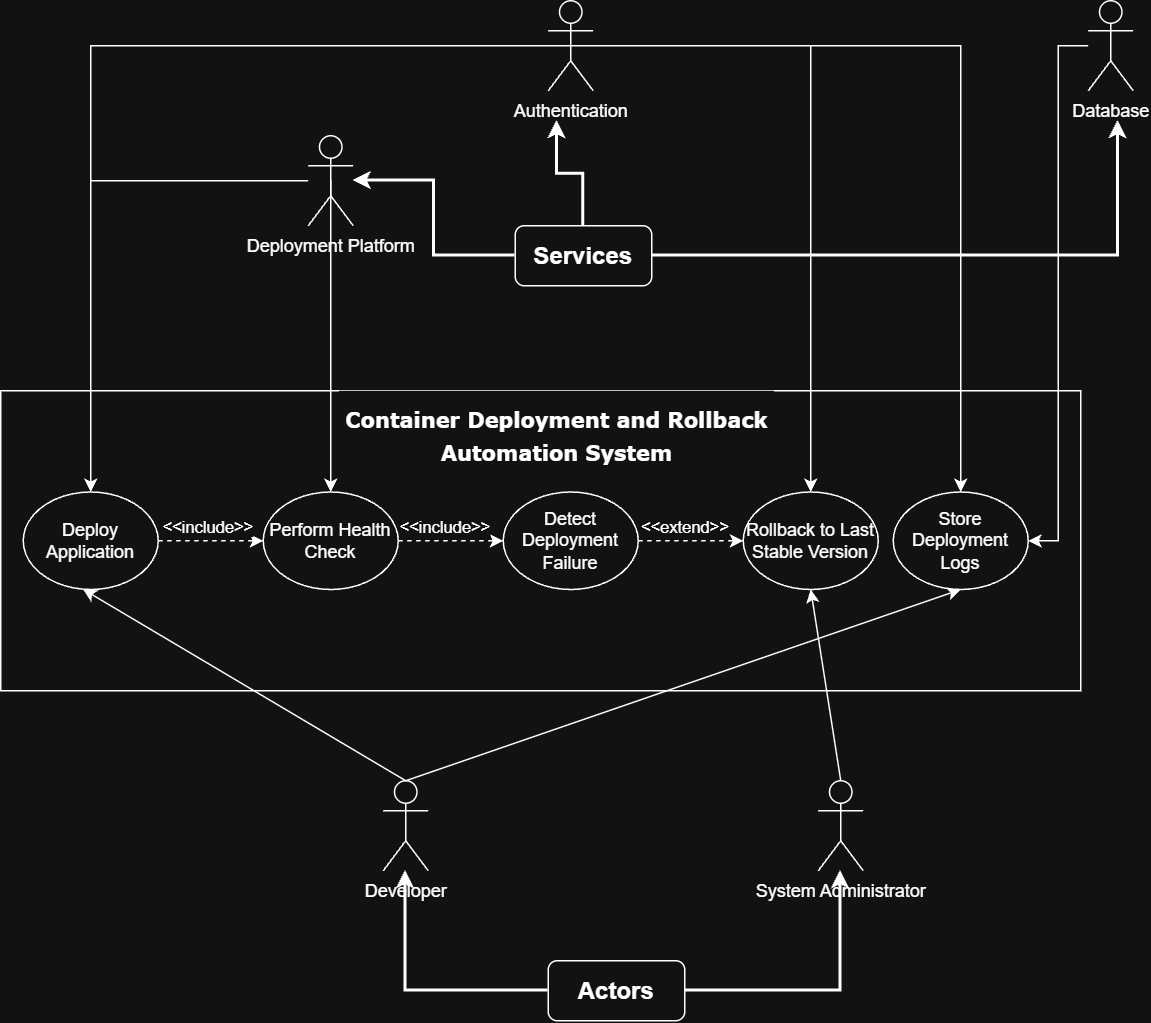

The diagram above was exported from draw.io. Its source (the exported page's mxGraphModel, read from the mxfile embedded in the PNG):
<mxGraphModel dx="1158" dy="1845" grid="1" gridSize="10" guides="1" tooltips="1" connect="1" arrows="1" fold="1" page="1" pageScale="1" pageWidth="827" pageHeight="1169" math="0" shadow="0">
  <root>
    <mxCell id="0" />
    <mxCell id="1" parent="0" />
    <mxCell id="V2CKbZ1jHS7LLF8m_GUT-1" parent="1" style="rounded=0;whiteSpace=wrap;html=1;align=center;labelPosition=center;verticalLabelPosition=top;verticalAlign=bottom;" value="&lt;h2&gt;&lt;br&gt;&lt;/h2&gt;" vertex="1">
      <mxGeometry height="200" width="720" x="25" y="100" as="geometry" />
    </mxCell>
    <mxCell id="V2CKbZ1jHS7LLF8m_GUT-2" parent="1" style="ellipse;whiteSpace=wrap;html=1;" value="Deploy Application" vertex="1">
      <mxGeometry height="65" width="90" x="40" y="167.5" as="geometry" />
    </mxCell>
    <mxCell id="V2CKbZ1jHS7LLF8m_GUT-3" parent="1" style="ellipse;whiteSpace=wrap;html=1;" value="Perform Health Check" vertex="1">
      <mxGeometry height="65" width="90" x="200" y="167.5" as="geometry" />
    </mxCell>
    <mxCell id="V2CKbZ1jHS7LLF8m_GUT-4" parent="1" style="ellipse;whiteSpace=wrap;html=1;" value="Detect Deployment Failure" vertex="1">
      <mxGeometry height="65" width="90" x="360" y="167.5" as="geometry" />
    </mxCell>
    <mxCell id="V2CKbZ1jHS7LLF8m_GUT-5" parent="1" style="ellipse;whiteSpace=wrap;html=1;" value="Store Deployment Logs" vertex="1">
      <mxGeometry height="65" width="90" x="620" y="167.5" as="geometry" />
    </mxCell>
    <mxCell id="V2CKbZ1jHS7LLF8m_GUT-6" parent="1" style="ellipse;whiteSpace=wrap;html=1;" value="Rollback to Last Stable Version" vertex="1">
      <mxGeometry height="65" width="90" x="520" y="167.5" as="geometry" />
    </mxCell>
    <mxCell id="V2CKbZ1jHS7LLF8m_GUT-10" parent="1" style="shape=umlActor;verticalLabelPosition=bottom;verticalAlign=top;html=1;outlineConnect=0;" value="System Administrator" vertex="1">
      <mxGeometry height="60" width="30" x="570" y="360" as="geometry" />
    </mxCell>
    <mxCell id="V2CKbZ1jHS7LLF8m_GUT-11" parent="1" style="shape=umlActor;verticalLabelPosition=bottom;verticalAlign=top;html=1;outlineConnect=0;" value="Developer" vertex="1">
      <mxGeometry height="60" width="30" x="280" y="360" as="geometry" />
    </mxCell>
    <mxCell id="V2CKbZ1jHS7LLF8m_GUT-20" edge="1" parent="1" source="V2CKbZ1jHS7LLF8m_GUT-11" style="endArrow=classic;html=1;rounded=0;entryX=0.443;entryY=0.998;entryDx=0;entryDy=0;entryPerimeter=0;exitX=0.5;exitY=0;exitDx=0;exitDy=0;exitPerimeter=0;" target="V2CKbZ1jHS7LLF8m_GUT-2" value="">
      <mxGeometry height="50" relative="1" width="50" as="geometry">
        <mxPoint x="120" y="310" as="sourcePoint" />
        <mxPoint x="170" y="260" as="targetPoint" />
      </mxGeometry>
    </mxCell>
    <mxCell id="V2CKbZ1jHS7LLF8m_GUT-21" edge="1" parent="1" source="V2CKbZ1jHS7LLF8m_GUT-11" style="endArrow=classic;html=1;rounded=0;entryX=0.5;entryY=1;entryDx=0;entryDy=0;exitX=0.5;exitY=0;exitDx=0;exitDy=0;exitPerimeter=0;" target="V2CKbZ1jHS7LLF8m_GUT-5" value="">
      <mxGeometry height="50" relative="1" width="50" as="geometry">
        <mxPoint x="130" y="310" as="sourcePoint" />
        <mxPoint x="180" y="260" as="targetPoint" />
      </mxGeometry>
    </mxCell>
    <mxCell id="V2CKbZ1jHS7LLF8m_GUT-22" edge="1" parent="1" source="V2CKbZ1jHS7LLF8m_GUT-10" style="endArrow=classic;html=1;rounded=0;entryX=0.5;entryY=1;entryDx=0;entryDy=0;exitX=0.5;exitY=0;exitDx=0;exitDy=0;exitPerimeter=0;" target="V2CKbZ1jHS7LLF8m_GUT-6" value="">
      <mxGeometry height="50" relative="1" width="50" as="geometry">
        <mxPoint x="290" y="310" as="sourcePoint" />
        <mxPoint x="340" y="260" as="targetPoint" />
      </mxGeometry>
    </mxCell>
    <mxCell id="V2CKbZ1jHS7LLF8m_GUT-26" edge="1" parent="1" source="V2CKbZ1jHS7LLF8m_GUT-2" style="html=1;labelBackgroundColor=#ffffff;startArrow=none;startFill=0;startSize=6;endArrow=classic;endFill=1;endSize=6;jettySize=auto;orthogonalLoop=1;strokeWidth=1;dashed=1;fontSize=14;rounded=0;entryX=0;entryY=0.5;entryDx=0;entryDy=0;exitX=1;exitY=0.5;exitDx=0;exitDy=0;" target="V2CKbZ1jHS7LLF8m_GUT-3" value="">
      <mxGeometry height="60" relative="1" width="60" as="geometry">
        <mxPoint x="150" y="200" as="sourcePoint" />
        <mxPoint x="210" y="140" as="targetPoint" />
      </mxGeometry>
    </mxCell>
    <mxCell id="V2CKbZ1jHS7LLF8m_GUT-27" connectable="0" parent="V2CKbZ1jHS7LLF8m_GUT-26" style="edgeLabel;html=1;align=center;verticalAlign=middle;resizable=0;points=[];" value="&amp;lt;&amp;lt;include&amp;gt;&amp;gt;" vertex="1">
      <mxGeometry relative="1" x="-0.0867" y="4" as="geometry">
        <mxPoint y="-6" as="offset" />
      </mxGeometry>
    </mxCell>
    <mxCell id="V2CKbZ1jHS7LLF8m_GUT-28" edge="1" parent="1" source="V2CKbZ1jHS7LLF8m_GUT-4" style="html=1;labelBackgroundColor=#ffffff;startArrow=none;startFill=0;startSize=6;endArrow=classic;endFill=1;endSize=6;jettySize=auto;orthogonalLoop=1;strokeWidth=1;dashed=1;fontSize=14;rounded=0;exitX=1;exitY=0.5;exitDx=0;exitDy=0;entryX=0;entryY=0.5;entryDx=0;entryDy=0;" target="V2CKbZ1jHS7LLF8m_GUT-6" value="">
      <mxGeometry height="60" relative="1" width="60" as="geometry">
        <mxPoint x="460" y="220" as="sourcePoint" />
        <mxPoint x="430" y="200" as="targetPoint" />
      </mxGeometry>
    </mxCell>
    <mxCell id="V2CKbZ1jHS7LLF8m_GUT-29" connectable="0" parent="V2CKbZ1jHS7LLF8m_GUT-28" style="edgeLabel;html=1;align=center;verticalAlign=middle;resizable=0;points=[];" value="&amp;lt;&amp;lt;extend&amp;gt;&amp;gt;" vertex="1">
      <mxGeometry relative="1" x="-0.2761" y="-2" as="geometry">
        <mxPoint x="5" y="-12" as="offset" />
      </mxGeometry>
    </mxCell>
    <mxCell id="x02EQieiZNvO2ekhO7vA-11" edge="1" parent="1" source="x02EQieiZNvO2ekhO7vA-9" style="edgeStyle=orthogonalEdgeStyle;rounded=0;orthogonalLoop=1;jettySize=auto;html=1;strokeWidth=2;" target="V2CKbZ1jHS7LLF8m_GUT-10">
      <mxGeometry relative="1" as="geometry" />
    </mxCell>
    <mxCell id="x02EQieiZNvO2ekhO7vA-12" edge="1" parent="1" source="x02EQieiZNvO2ekhO7vA-9" style="edgeStyle=orthogonalEdgeStyle;rounded=0;orthogonalLoop=1;jettySize=auto;html=1;exitX=0;exitY=0.5;exitDx=0;exitDy=0;strokeWidth=2;" target="V2CKbZ1jHS7LLF8m_GUT-11">
      <mxGeometry relative="1" as="geometry" />
    </mxCell>
    <mxCell id="x02EQieiZNvO2ekhO7vA-9" parent="1" style="rounded=1;whiteSpace=wrap;html=1;" value="&lt;font size=&quot;3&quot;&gt;&lt;b&gt;Actors&lt;/b&gt;&lt;/font&gt;" vertex="1">
      <mxGeometry height="40" width="91" x="390" y="480" as="geometry" />
    </mxCell>
    <mxCell id="x02EQieiZNvO2ekhO7vA-14" parent="1" style="rounded=0;html=1;labelBorderColor=none;whiteSpace=wrap;strokeColor=none;" value="&lt;h2&gt;&lt;font style=&quot;font-size: 14px;&quot; face=&quot;Verdana&quot;&gt;Container Deployment and Rollback Automation System&lt;/font&gt;&lt;/h2&gt;" vertex="1">
      <mxGeometry height="60" width="290" x="250.5" y="100" as="geometry" />
    </mxCell>
    <mxCell id="x02EQieiZNvO2ekhO7vA-42" edge="1" parent="1" source="x02EQieiZNvO2ekhO7vA-15" style="edgeStyle=orthogonalEdgeStyle;rounded=0;orthogonalLoop=1;jettySize=auto;html=1;exitX=0;exitY=0.5;exitDx=0;exitDy=0;strokeWidth=2;" target="x02EQieiZNvO2ekhO7vA-23">
      <mxGeometry relative="1" as="geometry" />
    </mxCell>
    <mxCell id="x02EQieiZNvO2ekhO7vA-43" edge="1" parent="1" source="x02EQieiZNvO2ekhO7vA-15" style="edgeStyle=orthogonalEdgeStyle;rounded=0;orthogonalLoop=1;jettySize=auto;html=1;exitX=0.5;exitY=0;exitDx=0;exitDy=0;strokeWidth=2;">
      <mxGeometry relative="1" as="geometry">
        <mxPoint x="396" y="-80" as="targetPoint" />
      </mxGeometry>
    </mxCell>
    <mxCell id="x02EQieiZNvO2ekhO7vA-44" edge="1" parent="1" source="x02EQieiZNvO2ekhO7vA-15" style="edgeStyle=orthogonalEdgeStyle;rounded=0;orthogonalLoop=1;jettySize=auto;html=1;fontStyle=1;strokeWidth=2;">
      <mxGeometry relative="1" as="geometry">
        <mxPoint x="770" y="-80" as="targetPoint" />
      </mxGeometry>
    </mxCell>
    <mxCell id="x02EQieiZNvO2ekhO7vA-15" parent="1" style="rounded=1;whiteSpace=wrap;html=1;" value="&lt;font size=&quot;3&quot;&gt;&lt;b&gt;Services&lt;/b&gt;&lt;/font&gt;" vertex="1">
      <mxGeometry height="40" width="91" x="368" y="-10" as="geometry" />
    </mxCell>
    <mxCell id="x02EQieiZNvO2ekhO7vA-28" edge="1" parent="1" source="x02EQieiZNvO2ekhO7vA-20" style="edgeStyle=orthogonalEdgeStyle;rounded=0;orthogonalLoop=1;jettySize=auto;html=1;exitX=0.5;exitY=0.5;exitDx=0;exitDy=0;exitPerimeter=0;" target="V2CKbZ1jHS7LLF8m_GUT-2">
      <mxGeometry relative="1" as="geometry" />
    </mxCell>
    <mxCell id="x02EQieiZNvO2ekhO7vA-29" edge="1" parent="1" source="x02EQieiZNvO2ekhO7vA-20" style="edgeStyle=orthogonalEdgeStyle;rounded=0;orthogonalLoop=1;jettySize=auto;html=1;exitX=0.5;exitY=0.5;exitDx=0;exitDy=0;exitPerimeter=0;" target="V2CKbZ1jHS7LLF8m_GUT-6">
      <mxGeometry relative="1" as="geometry" />
    </mxCell>
    <mxCell id="x02EQieiZNvO2ekhO7vA-30" edge="1" parent="1" source="x02EQieiZNvO2ekhO7vA-20" style="edgeStyle=orthogonalEdgeStyle;rounded=0;orthogonalLoop=1;jettySize=auto;html=1;exitX=0.5;exitY=0.5;exitDx=0;exitDy=0;exitPerimeter=0;" target="V2CKbZ1jHS7LLF8m_GUT-5">
      <mxGeometry relative="1" as="geometry" />
    </mxCell>
    <mxCell id="x02EQieiZNvO2ekhO7vA-20" parent="1" style="shape=umlActor;verticalLabelPosition=bottom;verticalAlign=top;html=1;outlineConnect=0;" value="Authentication" vertex="1">
      <mxGeometry height="60" width="30" x="390" y="-160" as="geometry" />
    </mxCell>
    <mxCell id="x02EQieiZNvO2ekhO7vA-33" edge="1" parent="1" source="x02EQieiZNvO2ekhO7vA-21" style="edgeStyle=orthogonalEdgeStyle;rounded=0;orthogonalLoop=1;jettySize=auto;html=1;entryX=1;entryY=0.5;entryDx=0;entryDy=0;" target="V2CKbZ1jHS7LLF8m_GUT-5">
      <mxGeometry relative="1" as="geometry" />
    </mxCell>
    <mxCell id="x02EQieiZNvO2ekhO7vA-21" parent="1" style="shape=umlActor;verticalLabelPosition=bottom;verticalAlign=top;html=1;outlineConnect=0;" value="Database" vertex="1">
      <mxGeometry height="60" width="30" x="750" y="-160" as="geometry" />
    </mxCell>
    <mxCell id="x02EQieiZNvO2ekhO7vA-36" edge="1" parent="1" source="x02EQieiZNvO2ekhO7vA-23" style="edgeStyle=orthogonalEdgeStyle;rounded=0;orthogonalLoop=1;jettySize=auto;html=1;entryX=0.5;entryY=0;entryDx=0;entryDy=0;" target="V2CKbZ1jHS7LLF8m_GUT-2">
      <mxGeometry relative="1" as="geometry" />
    </mxCell>
    <mxCell id="x02EQieiZNvO2ekhO7vA-37" edge="1" parent="1" source="x02EQieiZNvO2ekhO7vA-23" style="edgeStyle=orthogonalEdgeStyle;rounded=0;orthogonalLoop=1;jettySize=auto;html=1;exitX=0.5;exitY=0.5;exitDx=0;exitDy=0;exitPerimeter=0;entryX=0.5;entryY=0;entryDx=0;entryDy=0;" target="V2CKbZ1jHS7LLF8m_GUT-3">
      <mxGeometry relative="1" as="geometry" />
    </mxCell>
    <mxCell id="x02EQieiZNvO2ekhO7vA-23" parent="1" style="shape=umlActor;verticalLabelPosition=bottom;verticalAlign=top;html=1;outlineConnect=0;" value="Deployment Platform" vertex="1">
      <mxGeometry height="60" width="30" x="230" y="-70" as="geometry" />
    </mxCell>
    <mxCell id="8JpjvV_YK9BCERiXm4ou-1" edge="1" parent="1" style="html=1;labelBackgroundColor=#ffffff;startArrow=none;startFill=0;startSize=6;endArrow=classic;endFill=1;endSize=6;jettySize=auto;orthogonalLoop=1;strokeWidth=1;dashed=1;fontSize=14;rounded=0;entryX=0;entryY=0.5;entryDx=0;entryDy=0;" target="V2CKbZ1jHS7LLF8m_GUT-4" value="">
      <mxGeometry height="60" relative="1" width="60" as="geometry">
        <Array as="points" />
        <mxPoint x="290" y="200" as="sourcePoint" />
        <mxPoint x="350" y="140" as="targetPoint" />
      </mxGeometry>
    </mxCell>
    <mxCell id="8JpjvV_YK9BCERiXm4ou-2" connectable="0" parent="1" style="edgeLabel;html=1;align=center;verticalAlign=middle;resizable=0;points=[];" value="&amp;lt;&amp;lt;include&amp;gt;&amp;gt;" vertex="1">
      <mxGeometry x="320" y="190" as="geometry" />
    </mxCell>
  </root>
</mxGraphModel>